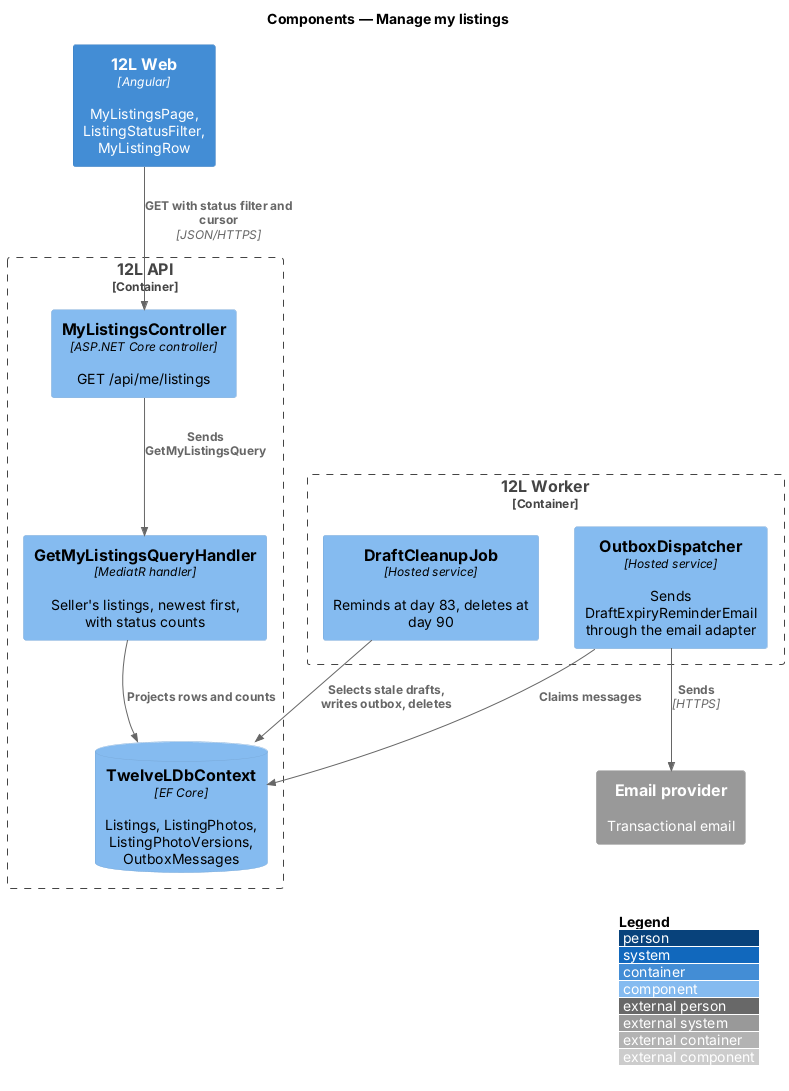

The diagram above was rendered by PlantUML. Its source (embedded in the PNG):
@startuml
!include <C4/C4_Component>
LAYOUT_WITH_LEGEND()
title Components — Manage my listings

Container(web, "12L Web", "Angular", "MyListingsPage, ListingStatusFilter, MyListingRow")
Container_Boundary(api, "12L API") {
  Component(ctrl, "MyListingsController", "ASP.NET Core controller", "GET /api/me/listings")
  Component(query, "GetMyListingsQueryHandler", "MediatR handler", "Seller's listings, newest first, with status counts")
  ComponentDb(db, "TwelveLDbContext", "EF Core", "Listings, ListingPhotos, ListingPhotoVersions, OutboxMessages")
}
Container_Boundary(worker, "12L Worker") {
  Component(job, "DraftCleanupJob", "Hosted service", "Reminds at day 83, deletes at day 90")
  Component(outbox, "OutboxDispatcher", "Hosted service", "Sends DraftExpiryReminderEmail through the email adapter")
}
System_Ext(email, "Email provider", "Transactional email")

Rel(web, ctrl, "GET with status filter and cursor", "JSON/HTTPS")
Rel(ctrl, query, "Sends GetMyListingsQuery")
Rel(query, db, "Projects rows and counts")
Rel(job, db, "Selects stale drafts, writes outbox, deletes")
Rel(outbox, db, "Claims messages")
Rel(outbox, email, "Sends", "HTTPS")
@enduml